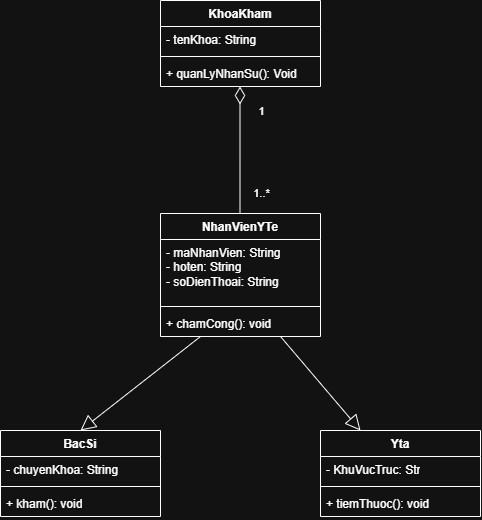

The diagram above was exported from draw.io. Its source (the exported page's mxGraphModel, read from the mxfile embedded in the PNG):
<mxGraphModel dx="1406" dy="780" grid="1" gridSize="10" guides="1" tooltips="1" connect="1" arrows="1" fold="1" page="1" pageScale="1" pageWidth="850" pageHeight="1100" math="0" shadow="0">
  <root>
    <mxCell id="0" />
    <mxCell id="1" parent="0" />
    <mxCell id="F0PpoIsDjRP1NZLjFo1m-1" parent="1" style="swimlane;fontStyle=1;align=center;verticalAlign=top;childLayout=stackLayout;horizontal=1;startSize=26;horizontalStack=0;resizeParent=1;resizeParentMax=0;resizeLast=0;collapsible=1;marginBottom=0;whiteSpace=wrap;html=1;" value="NhanVienYTe" vertex="1">
      <mxGeometry height="123" width="160" x="240" y="333" as="geometry" />
    </mxCell>
    <mxCell id="F0PpoIsDjRP1NZLjFo1m-2" parent="F0PpoIsDjRP1NZLjFo1m-1" style="text;strokeColor=none;fillColor=none;align=left;verticalAlign=top;spacingLeft=4;spacingRight=4;overflow=hidden;rotatable=0;points=[[0,0.5],[1,0.5]];portConstraint=eastwest;whiteSpace=wrap;html=1;" value="- maNhanVien: String&amp;nbsp;&lt;div&gt;- hoten: String&amp;nbsp;&lt;/div&gt;&lt;div&gt;- soDienThoai: String&amp;nbsp;&lt;br&gt;&lt;div&gt;&lt;br&gt;&lt;/div&gt;&lt;/div&gt;" vertex="1">
      <mxGeometry height="63" width="160" y="26" as="geometry" />
    </mxCell>
    <mxCell id="F0PpoIsDjRP1NZLjFo1m-3" parent="F0PpoIsDjRP1NZLjFo1m-1" style="line;strokeWidth=1;fillColor=none;align=left;verticalAlign=middle;spacingTop=-1;spacingLeft=3;spacingRight=3;rotatable=0;labelPosition=right;points=[];portConstraint=eastwest;strokeColor=inherit;" value="" vertex="1">
      <mxGeometry height="8" width="160" y="89" as="geometry" />
    </mxCell>
    <mxCell id="F0PpoIsDjRP1NZLjFo1m-4" parent="F0PpoIsDjRP1NZLjFo1m-1" style="text;strokeColor=none;fillColor=none;align=left;verticalAlign=top;spacingLeft=4;spacingRight=4;overflow=hidden;rotatable=0;points=[[0,0.5],[1,0.5]];portConstraint=eastwest;whiteSpace=wrap;html=1;" value="+ chamCong(): void&amp;nbsp;" vertex="1">
      <mxGeometry height="26" width="160" y="97" as="geometry" />
    </mxCell>
    <mxCell id="F0PpoIsDjRP1NZLjFo1m-5" parent="1" style="swimlane;fontStyle=1;align=center;verticalAlign=top;childLayout=stackLayout;horizontal=1;startSize=26;horizontalStack=0;resizeParent=1;resizeParentMax=0;resizeLast=0;collapsible=1;marginBottom=0;whiteSpace=wrap;html=1;" value="BacSi" vertex="1">
      <mxGeometry height="86" width="160" x="80" y="550" as="geometry" />
    </mxCell>
    <mxCell id="F0PpoIsDjRP1NZLjFo1m-6" parent="F0PpoIsDjRP1NZLjFo1m-5" style="text;strokeColor=none;fillColor=none;align=left;verticalAlign=top;spacingLeft=4;spacingRight=4;overflow=hidden;rotatable=0;points=[[0,0.5],[1,0.5]];portConstraint=eastwest;whiteSpace=wrap;html=1;" value="- chuyenKhoa: String&amp;nbsp;" vertex="1">
      <mxGeometry height="26" width="160" y="26" as="geometry" />
    </mxCell>
    <mxCell id="F0PpoIsDjRP1NZLjFo1m-7" parent="F0PpoIsDjRP1NZLjFo1m-5" style="line;strokeWidth=1;fillColor=none;align=left;verticalAlign=middle;spacingTop=-1;spacingLeft=3;spacingRight=3;rotatable=0;labelPosition=right;points=[];portConstraint=eastwest;strokeColor=inherit;" value="" vertex="1">
      <mxGeometry height="8" width="160" y="52" as="geometry" />
    </mxCell>
    <mxCell id="F0PpoIsDjRP1NZLjFo1m-8" parent="F0PpoIsDjRP1NZLjFo1m-5" style="text;strokeColor=none;fillColor=none;align=left;verticalAlign=top;spacingLeft=4;spacingRight=4;overflow=hidden;rotatable=0;points=[[0,0.5],[1,0.5]];portConstraint=eastwest;whiteSpace=wrap;html=1;" value="+ kham(): void" vertex="1">
      <mxGeometry height="26" width="160" y="60" as="geometry" />
    </mxCell>
    <mxCell id="F0PpoIsDjRP1NZLjFo1m-13" parent="1" style="swimlane;fontStyle=1;align=center;verticalAlign=top;childLayout=stackLayout;horizontal=1;startSize=26;horizontalStack=0;resizeParent=1;resizeParentMax=0;resizeLast=0;collapsible=1;marginBottom=0;whiteSpace=wrap;html=1;" value="KhoaKham" vertex="1">
      <mxGeometry height="86" width="160" x="240" y="120" as="geometry" />
    </mxCell>
    <mxCell id="F0PpoIsDjRP1NZLjFo1m-14" parent="F0PpoIsDjRP1NZLjFo1m-13" style="text;strokeColor=none;fillColor=none;align=left;verticalAlign=top;spacingLeft=4;spacingRight=4;overflow=hidden;rotatable=0;points=[[0,0.5],[1,0.5]];portConstraint=eastwest;whiteSpace=wrap;html=1;" value="- tenKhoa: String&amp;nbsp;" vertex="1">
      <mxGeometry height="26" width="160" y="26" as="geometry" />
    </mxCell>
    <mxCell id="F0PpoIsDjRP1NZLjFo1m-15" parent="F0PpoIsDjRP1NZLjFo1m-13" style="line;strokeWidth=1;fillColor=none;align=left;verticalAlign=middle;spacingTop=-1;spacingLeft=3;spacingRight=3;rotatable=0;labelPosition=right;points=[];portConstraint=eastwest;strokeColor=inherit;" value="" vertex="1">
      <mxGeometry height="8" width="160" y="52" as="geometry" />
    </mxCell>
    <mxCell id="F0PpoIsDjRP1NZLjFo1m-16" parent="F0PpoIsDjRP1NZLjFo1m-13" style="text;strokeColor=none;fillColor=none;align=left;verticalAlign=top;spacingLeft=4;spacingRight=4;overflow=hidden;rotatable=0;points=[[0,0.5],[1,0.5]];portConstraint=eastwest;whiteSpace=wrap;html=1;" value="+ quanLyNhanSu(): Void&amp;nbsp;" vertex="1">
      <mxGeometry height="26" width="160" y="60" as="geometry" />
    </mxCell>
    <mxCell id="F0PpoIsDjRP1NZLjFo1m-17" parent="1" style="swimlane;fontStyle=1;align=center;verticalAlign=top;childLayout=stackLayout;horizontal=1;startSize=26;horizontalStack=0;resizeParent=1;resizeParentMax=0;resizeLast=0;collapsible=1;marginBottom=0;whiteSpace=wrap;html=1;" value="Yta" vertex="1">
      <mxGeometry height="86" width="160" x="400" y="550" as="geometry" />
    </mxCell>
    <mxCell id="F0PpoIsDjRP1NZLjFo1m-18" parent="F0PpoIsDjRP1NZLjFo1m-17" style="text;strokeColor=none;fillColor=none;align=left;verticalAlign=top;spacingLeft=4;spacingRight=4;overflow=hidden;rotatable=0;points=[[0,0.5],[1,0.5]];portConstraint=eastwest;whiteSpace=wrap;html=1;" value="- KhuVucTruc: Str" vertex="1">
      <mxGeometry height="26" width="160" y="26" as="geometry" />
    </mxCell>
    <mxCell id="F0PpoIsDjRP1NZLjFo1m-19" parent="F0PpoIsDjRP1NZLjFo1m-17" style="line;strokeWidth=1;fillColor=none;align=left;verticalAlign=middle;spacingTop=-1;spacingLeft=3;spacingRight=3;rotatable=0;labelPosition=right;points=[];portConstraint=eastwest;strokeColor=inherit;" value="" vertex="1">
      <mxGeometry height="8" width="160" y="52" as="geometry" />
    </mxCell>
    <mxCell id="F0PpoIsDjRP1NZLjFo1m-20" parent="F0PpoIsDjRP1NZLjFo1m-17" style="text;strokeColor=none;fillColor=none;align=left;verticalAlign=top;spacingLeft=4;spacingRight=4;overflow=hidden;rotatable=0;points=[[0,0.5],[1,0.5]];portConstraint=eastwest;whiteSpace=wrap;html=1;" value="+ tiemThuoc(): void&amp;nbsp;" vertex="1">
      <mxGeometry height="26" width="160" y="60" as="geometry" />
    </mxCell>
    <mxCell id="F0PpoIsDjRP1NZLjFo1m-21" edge="1" parent="1" source="F0PpoIsDjRP1NZLjFo1m-1" style="endArrow=block;startArrow=none;endFill=0;startFill=0;endSize=13;html=1;verticalAlign=bottom;labelBackgroundColor=none;strokeWidth=1;rounded=0;exitX=0.25;exitY=1;exitDx=0;exitDy=0;entryX=0.5;entryY=0;entryDx=0;entryDy=0;" target="F0PpoIsDjRP1NZLjFo1m-5" value="">
      <mxGeometry relative="1" width="160" as="geometry">
        <mxPoint x="345" y="498" as="sourcePoint" />
        <mxPoint x="505" y="498" as="targetPoint" />
      </mxGeometry>
    </mxCell>
    <mxCell id="F0PpoIsDjRP1NZLjFo1m-22" edge="1" parent="1" source="F0PpoIsDjRP1NZLjFo1m-1" style="endArrow=block;startArrow=none;endFill=0;startFill=0;endSize=13;html=1;verticalAlign=bottom;labelBackgroundColor=none;strokeWidth=1;rounded=0;exitX=0.75;exitY=1;exitDx=0;exitDy=0;entryX=0.25;entryY=0;entryDx=0;entryDy=0;" target="F0PpoIsDjRP1NZLjFo1m-17" value="">
      <mxGeometry relative="1" width="160" as="geometry">
        <mxPoint x="380" y="508" as="sourcePoint" />
        <mxPoint x="230" y="592" as="targetPoint" />
      </mxGeometry>
    </mxCell>
    <mxCell id="F0PpoIsDjRP1NZLjFo1m-23" edge="1" parent="1" style="endArrow=diamondThin;startArrow=none;endFill=0;startFill=0;endSize=15;html=1;verticalAlign=bottom;labelBackgroundColor=none;strokeWidth=1;rounded=0;exitX=0.5;exitY=0;exitDx=0;exitDy=0;entryX=0.5;entryY=1;entryDx=0;entryDy=0;startSize=14;" value="">
      <mxGeometry relative="1" width="160" as="geometry">
        <mxPoint x="319.5" y="333" as="sourcePoint" />
        <mxPoint x="319.5" y="206" as="targetPoint" />
      </mxGeometry>
    </mxCell>
    <mxCell id="F0PpoIsDjRP1NZLjFo1m-24" connectable="0" parent="F0PpoIsDjRP1NZLjFo1m-23" style="edgeLabel;html=1;align=center;verticalAlign=middle;resizable=0;points=[];" value="1" vertex="1">
      <mxGeometry relative="1" x="0.5118" y="-2" as="geometry">
        <mxPoint x="19" y="-7" as="offset" />
      </mxGeometry>
    </mxCell>
    <mxCell id="F0PpoIsDjRP1NZLjFo1m-25" connectable="0" parent="F0PpoIsDjRP1NZLjFo1m-23" style="edgeLabel;html=1;align=center;verticalAlign=middle;resizable=0;points=[];" value="1..*" vertex="1">
      <mxGeometry relative="1" x="-0.6693" y="1" as="geometry">
        <mxPoint x="22" as="offset" />
      </mxGeometry>
    </mxCell>
  </root>
</mxGraphModel>